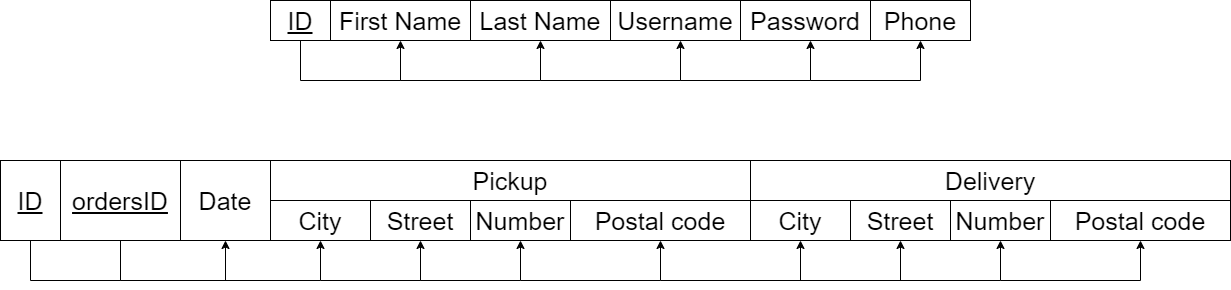

The diagram above was exported from draw.io. Its source (the exported page's mxGraphModel, read from the mxfile embedded in the PNG):
<mxGraphModel dx="2327" dy="746" grid="1" gridSize="10" guides="1" tooltips="1" connect="1" arrows="1" fold="1" page="1" pageScale="1" pageWidth="827" pageHeight="1169" math="0" shadow="0">
  <root>
    <mxCell id="0" />
    <mxCell id="1" parent="0" />
    <mxCell id="PNqBzLdisakgEf3cxPoB-11" style="edgeStyle=orthogonalEdgeStyle;rounded=0;orthogonalLoop=1;jettySize=auto;html=1;exitX=0.5;exitY=1;exitDx=0;exitDy=0;entryX=0.5;entryY=1;entryDx=0;entryDy=0;" parent="1" source="PNqBzLdisakgEf3cxPoB-1" target="PNqBzLdisakgEf3cxPoB-2" edge="1">
      <mxGeometry relative="1" as="geometry">
        <Array as="points">
          <mxPoint x="150" y="280" />
          <mxPoint x="250" y="280" />
        </Array>
      </mxGeometry>
    </mxCell>
    <mxCell id="PNqBzLdisakgEf3cxPoB-1" value="&lt;u&gt;ID&lt;/u&gt;" style="whiteSpace=wrap;html=1;align=center;fontSize=25;" parent="1" vertex="1">
      <mxGeometry x="120" y="200" width="60" height="40" as="geometry" />
    </mxCell>
    <mxCell id="PNqBzLdisakgEf3cxPoB-2" value="First Name" style="whiteSpace=wrap;html=1;align=center;fontSize=25;" parent="1" vertex="1">
      <mxGeometry x="180" y="200" width="140" height="40" as="geometry" />
    </mxCell>
    <mxCell id="PNqBzLdisakgEf3cxPoB-13" style="edgeStyle=orthogonalEdgeStyle;rounded=0;orthogonalLoop=1;jettySize=auto;html=1;exitX=0.5;exitY=1;exitDx=0;exitDy=0;endArrow=none;endFill=0;startArrow=classic;startFill=1;" parent="1" source="PNqBzLdisakgEf3cxPoB-3" edge="1">
      <mxGeometry relative="1" as="geometry">
        <mxPoint x="250" y="260" as="targetPoint" />
        <Array as="points">
          <mxPoint x="390" y="280" />
          <mxPoint x="250" y="280" />
        </Array>
      </mxGeometry>
    </mxCell>
    <mxCell id="PNqBzLdisakgEf3cxPoB-3" value="Last Name" style="whiteSpace=wrap;html=1;align=center;fontSize=25;" parent="1" vertex="1">
      <mxGeometry x="320" y="200" width="140" height="40" as="geometry" />
    </mxCell>
    <mxCell id="PNqBzLdisakgEf3cxPoB-5" value="Username" style="whiteSpace=wrap;html=1;align=center;fontSize=25;" parent="1" vertex="1">
      <mxGeometry x="460" y="200" width="130" height="40" as="geometry" />
    </mxCell>
    <mxCell id="PNqBzLdisakgEf3cxPoB-6" value="Phone" style="whiteSpace=wrap;html=1;align=center;fontSize=25;" parent="1" vertex="1">
      <mxGeometry x="720" y="200" width="100" height="40" as="geometry" />
    </mxCell>
    <mxCell id="PNqBzLdisakgEf3cxPoB-8" value="Password" style="whiteSpace=wrap;html=1;align=center;fontSize=25;" parent="1" vertex="1">
      <mxGeometry x="590" y="200" width="130" height="40" as="geometry" />
    </mxCell>
    <mxCell id="PNqBzLdisakgEf3cxPoB-14" style="edgeStyle=orthogonalEdgeStyle;rounded=0;orthogonalLoop=1;jettySize=auto;html=1;exitX=0.5;exitY=1;exitDx=0;exitDy=0;endArrow=none;endFill=0;startArrow=classic;startFill=1;" parent="1" edge="1">
      <mxGeometry relative="1" as="geometry">
        <mxPoint x="390" y="260" as="targetPoint" />
        <mxPoint x="530" y="240" as="sourcePoint" />
        <Array as="points">
          <mxPoint x="530" y="280" />
          <mxPoint x="390" y="280" />
        </Array>
      </mxGeometry>
    </mxCell>
    <mxCell id="PNqBzLdisakgEf3cxPoB-15" style="edgeStyle=orthogonalEdgeStyle;rounded=0;orthogonalLoop=1;jettySize=auto;html=1;exitX=0.5;exitY=1;exitDx=0;exitDy=0;endArrow=none;endFill=0;startArrow=classic;startFill=1;" parent="1" edge="1">
      <mxGeometry relative="1" as="geometry">
        <mxPoint x="530" y="260" as="targetPoint" />
        <mxPoint x="660" y="240" as="sourcePoint" />
        <Array as="points">
          <mxPoint x="660" y="280" />
          <mxPoint x="530" y="280" />
          <mxPoint x="530" y="260" />
        </Array>
      </mxGeometry>
    </mxCell>
    <mxCell id="PNqBzLdisakgEf3cxPoB-16" style="edgeStyle=orthogonalEdgeStyle;rounded=0;orthogonalLoop=1;jettySize=auto;html=1;endArrow=none;endFill=0;startArrow=classic;startFill=1;" parent="1" edge="1">
      <mxGeometry relative="1" as="geometry">
        <mxPoint x="660" y="260" as="targetPoint" />
        <mxPoint x="770" y="240" as="sourcePoint" />
        <Array as="points">
          <mxPoint x="770" y="280" />
          <mxPoint x="660" y="280" />
        </Array>
      </mxGeometry>
    </mxCell>
    <mxCell id="PNqBzLdisakgEf3cxPoB-18" value="&lt;u&gt;ID&lt;/u&gt;" style="whiteSpace=wrap;html=1;align=center;fontSize=25;" parent="1" vertex="1">
      <mxGeometry x="-150" y="360" width="60" height="80" as="geometry" />
    </mxCell>
    <mxCell id="PNqBzLdisakgEf3cxPoB-19" value="Date" style="whiteSpace=wrap;html=1;align=center;fontSize=25;" parent="1" vertex="1">
      <mxGeometry x="30" y="360" width="90" height="80" as="geometry" />
    </mxCell>
    <mxCell id="PNqBzLdisakgEf3cxPoB-21" value="Pickup" style="whiteSpace=wrap;html=1;align=center;fontSize=25;" parent="1" vertex="1">
      <mxGeometry x="120" y="360" width="480" height="40" as="geometry" />
    </mxCell>
    <mxCell id="PNqBzLdisakgEf3cxPoB-23" value="Street" style="whiteSpace=wrap;html=1;align=center;fontSize=25;" parent="1" vertex="1">
      <mxGeometry x="220" y="400" width="100" height="40" as="geometry" />
    </mxCell>
    <mxCell id="PNqBzLdisakgEf3cxPoB-24" value="Postal code" style="whiteSpace=wrap;html=1;align=center;fontSize=25;" parent="1" vertex="1">
      <mxGeometry x="420" y="400" width="180" height="40" as="geometry" />
    </mxCell>
    <mxCell id="PNqBzLdisakgEf3cxPoB-39" value="City" style="whiteSpace=wrap;html=1;align=center;fontSize=25;" parent="1" vertex="1">
      <mxGeometry x="120" y="400" width="100" height="40" as="geometry" />
    </mxCell>
    <mxCell id="PNqBzLdisakgEf3cxPoB-40" value="Number" style="whiteSpace=wrap;html=1;align=center;fontSize=25;" parent="1" vertex="1">
      <mxGeometry x="320" y="400" width="100" height="40" as="geometry" />
    </mxCell>
    <mxCell id="PNqBzLdisakgEf3cxPoB-49" value="Delivery" style="whiteSpace=wrap;html=1;align=center;fontSize=25;" parent="1" vertex="1">
      <mxGeometry x="600" y="360" width="480" height="40" as="geometry" />
    </mxCell>
    <mxCell id="PNqBzLdisakgEf3cxPoB-50" value="Street" style="whiteSpace=wrap;html=1;align=center;fontSize=25;" parent="1" vertex="1">
      <mxGeometry x="700" y="400" width="100" height="40" as="geometry" />
    </mxCell>
    <mxCell id="PNqBzLdisakgEf3cxPoB-51" value="Postal code" style="whiteSpace=wrap;html=1;align=center;fontSize=25;" parent="1" vertex="1">
      <mxGeometry x="900" y="400" width="180" height="40" as="geometry" />
    </mxCell>
    <mxCell id="PNqBzLdisakgEf3cxPoB-52" value="City" style="whiteSpace=wrap;html=1;align=center;fontSize=25;" parent="1" vertex="1">
      <mxGeometry x="600" y="400" width="100" height="40" as="geometry" />
    </mxCell>
    <mxCell id="PNqBzLdisakgEf3cxPoB-53" value="Number" style="whiteSpace=wrap;html=1;align=center;fontSize=25;" parent="1" vertex="1">
      <mxGeometry x="800" y="400" width="100" height="40" as="geometry" />
    </mxCell>
    <mxCell id="PNqBzLdisakgEf3cxPoB-56" value="&lt;u&gt;ordersID&lt;/u&gt;" style="whiteSpace=wrap;html=1;align=center;fontSize=25;" parent="1" vertex="1">
      <mxGeometry x="-90" y="360" width="120" height="80" as="geometry" />
    </mxCell>
    <mxCell id="PNqBzLdisakgEf3cxPoB-106" style="edgeStyle=orthogonalEdgeStyle;rounded=0;orthogonalLoop=1;jettySize=auto;html=1;exitX=0.5;exitY=1;exitDx=0;exitDy=0;entryX=0.5;entryY=1;entryDx=0;entryDy=0;endArrow=none;endFill=0;" parent="1" target="PNqBzLdisakgEf3cxPoB-56" edge="1">
      <mxGeometry relative="1" as="geometry">
        <mxPoint x="-120" y="440" as="sourcePoint" />
        <mxPoint x="-20" y="440" as="targetPoint" />
        <Array as="points">
          <mxPoint x="-120" y="480" />
          <mxPoint x="-30" y="480" />
        </Array>
      </mxGeometry>
    </mxCell>
    <mxCell id="PNqBzLdisakgEf3cxPoB-107" style="edgeStyle=orthogonalEdgeStyle;rounded=0;orthogonalLoop=1;jettySize=auto;html=1;exitX=0.5;exitY=1;exitDx=0;exitDy=0;endArrow=none;endFill=0;startArrow=classic;startFill=1;" parent="1" source="PNqBzLdisakgEf3cxPoB-19" edge="1">
      <mxGeometry relative="1" as="geometry">
        <mxPoint x="-30" y="460" as="targetPoint" />
        <mxPoint x="120" y="440" as="sourcePoint" />
        <Array as="points">
          <mxPoint x="75" y="480" />
          <mxPoint x="-30" y="480" />
        </Array>
      </mxGeometry>
    </mxCell>
    <mxCell id="PNqBzLdisakgEf3cxPoB-108" style="edgeStyle=orthogonalEdgeStyle;rounded=0;orthogonalLoop=1;jettySize=auto;html=1;exitX=0.5;exitY=1;exitDx=0;exitDy=0;endArrow=none;endFill=0;startArrow=classic;startFill=1;" parent="1" source="PNqBzLdisakgEf3cxPoB-39" edge="1">
      <mxGeometry relative="1" as="geometry">
        <mxPoint x="70" y="480" as="targetPoint" />
        <mxPoint x="260" y="440" as="sourcePoint" />
        <Array as="points">
          <mxPoint x="170" y="480" />
        </Array>
      </mxGeometry>
    </mxCell>
    <mxCell id="PNqBzLdisakgEf3cxPoB-109" style="edgeStyle=orthogonalEdgeStyle;rounded=0;orthogonalLoop=1;jettySize=auto;html=1;endArrow=none;endFill=0;startArrow=classic;startFill=1;" parent="1" edge="1">
      <mxGeometry relative="1" as="geometry">
        <mxPoint x="170" y="480" as="targetPoint" />
        <mxPoint x="270" y="440" as="sourcePoint" />
        <Array as="points">
          <mxPoint x="270" y="440" />
          <mxPoint x="270" y="480" />
        </Array>
      </mxGeometry>
    </mxCell>
    <mxCell id="PNqBzLdisakgEf3cxPoB-110" style="edgeStyle=orthogonalEdgeStyle;rounded=0;orthogonalLoop=1;jettySize=auto;html=1;endArrow=none;endFill=0;startArrow=classic;startFill=1;exitX=0.5;exitY=1;exitDx=0;exitDy=0;" parent="1" source="PNqBzLdisakgEf3cxPoB-40" edge="1">
      <mxGeometry relative="1" as="geometry">
        <mxPoint x="270" y="460" as="targetPoint" />
        <mxPoint x="500" y="440" as="sourcePoint" />
        <Array as="points">
          <mxPoint x="370" y="480" />
          <mxPoint x="270" y="480" />
        </Array>
      </mxGeometry>
    </mxCell>
    <mxCell id="PNqBzLdisakgEf3cxPoB-111" style="edgeStyle=orthogonalEdgeStyle;rounded=0;orthogonalLoop=1;jettySize=auto;html=1;endArrow=none;endFill=0;startArrow=classic;startFill=1;exitX=0.5;exitY=1;exitDx=0;exitDy=0;" parent="1" source="PNqBzLdisakgEf3cxPoB-24" edge="1">
      <mxGeometry relative="1" as="geometry">
        <mxPoint x="370" y="480" as="targetPoint" />
        <mxPoint x="470" y="440" as="sourcePoint" />
        <Array as="points">
          <mxPoint x="510" y="480" />
        </Array>
      </mxGeometry>
    </mxCell>
    <mxCell id="PNqBzLdisakgEf3cxPoB-112" style="edgeStyle=orthogonalEdgeStyle;rounded=0;orthogonalLoop=1;jettySize=auto;html=1;endArrow=none;endFill=0;startArrow=classic;startFill=1;exitX=0.5;exitY=1;exitDx=0;exitDy=0;" parent="1" edge="1">
      <mxGeometry relative="1" as="geometry">
        <mxPoint x="510" y="480" as="targetPoint" />
        <mxPoint x="650" y="440" as="sourcePoint" />
        <Array as="points">
          <mxPoint x="650" y="480" />
        </Array>
      </mxGeometry>
    </mxCell>
    <mxCell id="PNqBzLdisakgEf3cxPoB-113" style="edgeStyle=orthogonalEdgeStyle;rounded=0;orthogonalLoop=1;jettySize=auto;html=1;endArrow=none;endFill=0;startArrow=classic;startFill=1;exitX=0.5;exitY=1;exitDx=0;exitDy=0;" parent="1" edge="1">
      <mxGeometry relative="1" as="geometry">
        <mxPoint x="610" y="480" as="targetPoint" />
        <mxPoint x="750" y="440" as="sourcePoint" />
        <Array as="points">
          <mxPoint x="750" y="480" />
        </Array>
      </mxGeometry>
    </mxCell>
    <mxCell id="PNqBzLdisakgEf3cxPoB-114" style="edgeStyle=orthogonalEdgeStyle;rounded=0;orthogonalLoop=1;jettySize=auto;html=1;endArrow=none;endFill=0;startArrow=classic;startFill=1;exitX=0.5;exitY=1;exitDx=0;exitDy=0;" parent="1" edge="1">
      <mxGeometry relative="1" as="geometry">
        <mxPoint x="710" y="480" as="targetPoint" />
        <mxPoint x="850" y="440" as="sourcePoint" />
        <Array as="points">
          <mxPoint x="850" y="480" />
        </Array>
      </mxGeometry>
    </mxCell>
    <mxCell id="PNqBzLdisakgEf3cxPoB-115" style="edgeStyle=orthogonalEdgeStyle;rounded=0;orthogonalLoop=1;jettySize=auto;html=1;endArrow=none;endFill=0;startArrow=classic;startFill=1;exitX=0.5;exitY=1;exitDx=0;exitDy=0;" parent="1" edge="1">
      <mxGeometry relative="1" as="geometry">
        <mxPoint x="850" y="480" as="targetPoint" />
        <mxPoint x="990" y="440" as="sourcePoint" />
        <Array as="points">
          <mxPoint x="990" y="480" />
        </Array>
      </mxGeometry>
    </mxCell>
  </root>
</mxGraphModel>